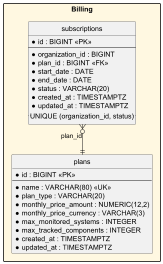

The diagram above was rendered by PlantUML. Its source (embedded in the PNG):
@startuml Reliant_Billing_Database
skinparam linetype ortho
skinparam packageStyle rectangle
hide circle
hide empty members

package "Billing" #FFF8E1 {
entity "plans" as plans {
  * id : BIGINT <<PK>>
  --
  * name : VARCHAR(80) <<UK>>
  * plan_type : VARCHAR(20) 
  * monthly_price_amount : NUMERIC(12,2) 
  * monthly_price_currency : VARCHAR(3) 
  * max_monitored_systems : INTEGER 
  * max_tracked_components : INTEGER 
  * created_at : TIMESTAMPTZ 
  * updated_at : TIMESTAMPTZ 
}
entity "subscriptions" as subscriptions {
  * id : BIGINT <<PK>>
  --
  * organization_id : BIGINT 
  * plan_id : BIGINT <<FK>>
  * start_date : DATE 
  * end_date : DATE 
  * status : VARCHAR(20) 
  * created_at : TIMESTAMPTZ 
  * updated_at : TIMESTAMPTZ 
  .. UNIQUE (organization_id, status) ..
}
subscriptions }o--|| plans : plan_id
}

@enduml